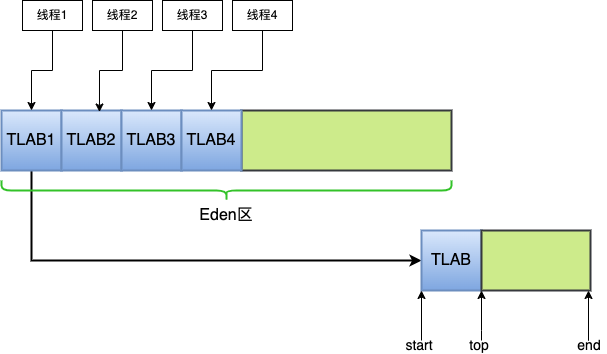

The diagram above was exported from draw.io. Its source (the exported page's mxGraphModel, read from the mxfile embedded in the PNG):
<mxGraphModel dx="954" dy="522" grid="1" gridSize="10" guides="1" tooltips="1" connect="1" arrows="1" fold="1" page="1" pageScale="1" pageWidth="827" pageHeight="1169" math="0" shadow="0">
  <root>
    <mxCell id="0" />
    <mxCell id="1" parent="0" />
    <mxCell id="xvi6mHs-aFASf1udsbQE-24" style="edgeStyle=orthogonalEdgeStyle;rounded=0;orthogonalLoop=1;jettySize=auto;html=1;entryX=0;entryY=0.5;entryDx=0;entryDy=0;strokeWidth=2;" edge="1" parent="1" source="xvi6mHs-aFASf1udsbQE-5" target="xvi6mHs-aFASf1udsbQE-22">
      <mxGeometry relative="1" as="geometry">
        <Array as="points">
          <mxPoint x="160" y="330" />
        </Array>
      </mxGeometry>
    </mxCell>
    <mxCell id="xvi6mHs-aFASf1udsbQE-5" value="&lt;font style=&quot;font-size: 16px;&quot;&gt;TLAB1&lt;/font&gt;" style="rounded=0;whiteSpace=wrap;html=1;fillColor=#dae8fc;strokeColor=#6c8ebf;strokeWidth=2;gradientColor=#7ea6e0;" vertex="1" parent="1">
      <mxGeometry x="130" y="180" width="60" height="60" as="geometry" />
    </mxCell>
    <mxCell id="xvi6mHs-aFASf1udsbQE-6" value="&lt;font style=&quot;font-size: 16px;&quot;&gt;TLAB2&lt;/font&gt;" style="rounded=0;whiteSpace=wrap;html=1;fillColor=#dae8fc;strokeColor=#6c8ebf;strokeWidth=2;gradientColor=#7ea6e0;" vertex="1" parent="1">
      <mxGeometry x="190" y="180" width="60" height="60" as="geometry" />
    </mxCell>
    <mxCell id="xvi6mHs-aFASf1udsbQE-9" value="" style="rounded=0;whiteSpace=wrap;html=1;fillColor=#cdeb8b;strokeColor=#36393d;strokeWidth=2;" vertex="1" parent="1">
      <mxGeometry x="370" y="180" width="210" height="60" as="geometry" />
    </mxCell>
    <mxCell id="xvi6mHs-aFASf1udsbQE-10" value="&lt;font style=&quot;font-size: 16px;&quot;&gt;TLAB3&lt;/font&gt;" style="rounded=0;whiteSpace=wrap;html=1;fillColor=#dae8fc;strokeColor=#6c8ebf;strokeWidth=2;gradientColor=#7ea6e0;" vertex="1" parent="1">
      <mxGeometry x="250" y="180" width="60" height="60" as="geometry" />
    </mxCell>
    <mxCell id="xvi6mHs-aFASf1udsbQE-11" value="&lt;font style=&quot;font-size: 16px;&quot;&gt;TLAB4&lt;/font&gt;" style="rounded=0;whiteSpace=wrap;html=1;fillColor=#dae8fc;strokeColor=#6c8ebf;strokeWidth=2;gradientColor=#7ea6e0;" vertex="1" parent="1">
      <mxGeometry x="310" y="180" width="60" height="60" as="geometry" />
    </mxCell>
    <mxCell id="xvi6mHs-aFASf1udsbQE-18" value="" style="edgeStyle=orthogonalEdgeStyle;rounded=0;orthogonalLoop=1;jettySize=auto;html=1;exitX=0.5;exitY=1;exitDx=0;exitDy=0;" edge="1" parent="1" source="xvi6mHs-aFASf1udsbQE-12">
      <mxGeometry relative="1" as="geometry">
        <mxPoint x="160" y="180" as="targetPoint" />
        <Array as="points">
          <mxPoint x="181" y="140" />
          <mxPoint x="160" y="140" />
        </Array>
      </mxGeometry>
    </mxCell>
    <mxCell id="xvi6mHs-aFASf1udsbQE-12" value="线程1" style="rounded=0;whiteSpace=wrap;html=1;" vertex="1" parent="1">
      <mxGeometry x="151" y="70" width="60" height="30" as="geometry" />
    </mxCell>
    <mxCell id="xvi6mHs-aFASf1udsbQE-19" value="" style="edgeStyle=orthogonalEdgeStyle;rounded=0;orthogonalLoop=1;jettySize=auto;html=1;entryX=0.633;entryY=0.025;entryDx=0;entryDy=0;entryPerimeter=0;" edge="1" parent="1" source="xvi6mHs-aFASf1udsbQE-14" target="xvi6mHs-aFASf1udsbQE-6">
      <mxGeometry relative="1" as="geometry" />
    </mxCell>
    <mxCell id="xvi6mHs-aFASf1udsbQE-14" value="线程2" style="rounded=0;whiteSpace=wrap;html=1;" vertex="1" parent="1">
      <mxGeometry x="221" y="70" width="60" height="30" as="geometry" />
    </mxCell>
    <mxCell id="xvi6mHs-aFASf1udsbQE-20" style="edgeStyle=orthogonalEdgeStyle;rounded=0;orthogonalLoop=1;jettySize=auto;html=1;entryX=0.5;entryY=0;entryDx=0;entryDy=0;" edge="1" parent="1" source="xvi6mHs-aFASf1udsbQE-15" target="xvi6mHs-aFASf1udsbQE-10">
      <mxGeometry relative="1" as="geometry" />
    </mxCell>
    <mxCell id="xvi6mHs-aFASf1udsbQE-15" value="线程3" style="rounded=0;whiteSpace=wrap;html=1;" vertex="1" parent="1">
      <mxGeometry x="291" y="70" width="60" height="30" as="geometry" />
    </mxCell>
    <mxCell id="xvi6mHs-aFASf1udsbQE-21" style="edgeStyle=orthogonalEdgeStyle;rounded=0;orthogonalLoop=1;jettySize=auto;html=1;entryX=0.5;entryY=0;entryDx=0;entryDy=0;" edge="1" parent="1" source="xvi6mHs-aFASf1udsbQE-16" target="xvi6mHs-aFASf1udsbQE-11">
      <mxGeometry relative="1" as="geometry" />
    </mxCell>
    <mxCell id="xvi6mHs-aFASf1udsbQE-16" value="线程4" style="rounded=0;whiteSpace=wrap;html=1;" vertex="1" parent="1">
      <mxGeometry x="361" y="70" width="60" height="30" as="geometry" />
    </mxCell>
    <mxCell id="xvi6mHs-aFASf1udsbQE-22" value="&lt;font style=&quot;font-size: 16px;&quot;&gt;TLAB&lt;/font&gt;" style="rounded=0;whiteSpace=wrap;html=1;fillColor=#dae8fc;strokeColor=#6c8ebf;strokeWidth=2;gradientColor=#7ea6e0;" vertex="1" parent="1">
      <mxGeometry x="550" y="300" width="60" height="60" as="geometry" />
    </mxCell>
    <mxCell id="xvi6mHs-aFASf1udsbQE-23" value="" style="rounded=0;whiteSpace=wrap;html=1;fillColor=#cdeb8b;strokeColor=#36393d;strokeWidth=2;" vertex="1" parent="1">
      <mxGeometry x="610" y="300" width="109" height="60" as="geometry" />
    </mxCell>
    <mxCell id="xvi6mHs-aFASf1udsbQE-28" value="" style="shape=curlyBracket;whiteSpace=wrap;html=1;rounded=1;labelPosition=left;verticalLabelPosition=middle;align=right;verticalAlign=middle;direction=north;size=0.5;strokeWidth=2;strokeColor=#33c229;" vertex="1" parent="1">
      <mxGeometry x="130" y="250" width="450" height="20" as="geometry" />
    </mxCell>
    <mxCell id="xvi6mHs-aFASf1udsbQE-29" value="&lt;font style=&quot;font-size: 16px;&quot;&gt;Eden区&lt;/font&gt;" style="text;html=1;strokeColor=none;fillColor=none;align=center;verticalAlign=middle;whiteSpace=wrap;rounded=0;" vertex="1" parent="1">
      <mxGeometry x="325" y="270" width="60" height="30" as="geometry" />
    </mxCell>
    <mxCell id="xvi6mHs-aFASf1udsbQE-34" value="" style="edgeStyle=orthogonalEdgeStyle;rounded=0;orthogonalLoop=1;jettySize=auto;html=1;" edge="1" parent="1" source="xvi6mHs-aFASf1udsbQE-31" target="xvi6mHs-aFASf1udsbQE-22">
      <mxGeometry relative="1" as="geometry">
        <Array as="points">
          <mxPoint x="550" y="360" />
          <mxPoint x="550" y="360" />
        </Array>
      </mxGeometry>
    </mxCell>
    <mxCell id="xvi6mHs-aFASf1udsbQE-31" value="&lt;font style=&quot;font-size: 14px;&quot;&gt;start&lt;/font&gt;" style="text;html=1;strokeColor=none;fillColor=none;align=center;verticalAlign=middle;whiteSpace=wrap;rounded=0;" vertex="1" parent="1">
      <mxGeometry x="530" y="410" width="36" height="10" as="geometry" />
    </mxCell>
    <mxCell id="xvi6mHs-aFASf1udsbQE-36" value="" style="edgeStyle=orthogonalEdgeStyle;rounded=0;orthogonalLoop=1;jettySize=auto;html=1;" edge="1" parent="1" source="xvi6mHs-aFASf1udsbQE-35" target="xvi6mHs-aFASf1udsbQE-23">
      <mxGeometry relative="1" as="geometry">
        <Array as="points">
          <mxPoint x="610" y="400" />
          <mxPoint x="610" y="400" />
        </Array>
      </mxGeometry>
    </mxCell>
    <mxCell id="xvi6mHs-aFASf1udsbQE-35" value="&lt;font style=&quot;font-size: 14px;&quot;&gt;top&lt;/font&gt;" style="text;html=1;strokeColor=none;fillColor=none;align=center;verticalAlign=middle;whiteSpace=wrap;rounded=0;" vertex="1" parent="1">
      <mxGeometry x="590" y="410" width="36" height="10" as="geometry" />
    </mxCell>
    <mxCell id="xvi6mHs-aFASf1udsbQE-38" value="&lt;font style=&quot;font-size: 14px;&quot;&gt;end&lt;/font&gt;" style="text;html=1;strokeColor=none;fillColor=none;align=center;verticalAlign=middle;whiteSpace=wrap;rounded=0;" vertex="1" parent="1">
      <mxGeometry x="700" y="410" width="36" height="10" as="geometry" />
    </mxCell>
    <mxCell id="xvi6mHs-aFASf1udsbQE-41" value="" style="edgeStyle=orthogonalEdgeStyle;rounded=0;orthogonalLoop=1;jettySize=auto;html=1;" edge="1" parent="1">
      <mxGeometry relative="1" as="geometry">
        <mxPoint x="717" y="409" as="sourcePoint" />
        <mxPoint x="717" y="360" as="targetPoint" />
        <Array as="points">
          <mxPoint x="717" y="410" />
        </Array>
      </mxGeometry>
    </mxCell>
  </root>
</mxGraphModel>